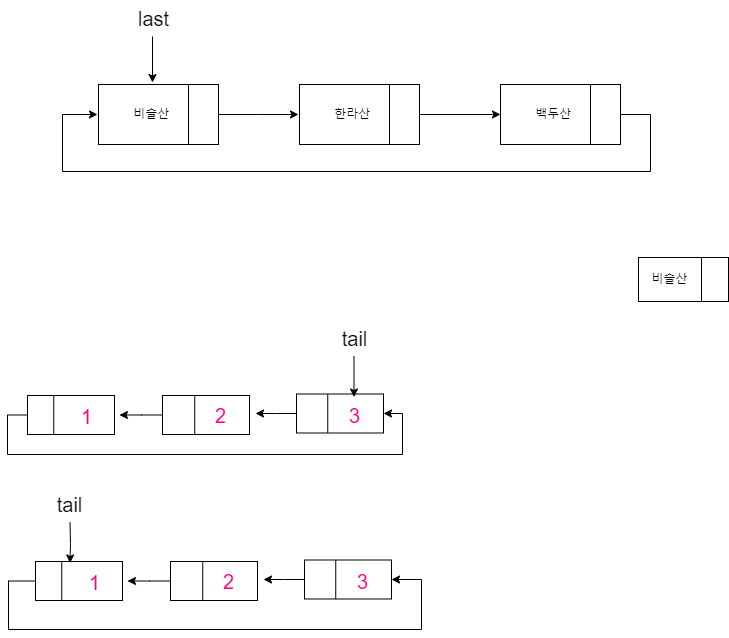

The diagram above was exported from draw.io. Its source (the exported page's mxGraphModel, read from the mxfile embedded in the PNG):
<mxGraphModel dx="2074" dy="758" grid="0" gridSize="10" guides="1" tooltips="1" connect="1" arrows="1" fold="1" page="1" pageScale="1" pageWidth="827" pageHeight="1169" math="0" shadow="0">
  <root>
    <mxCell id="0" />
    <mxCell id="1" parent="0" />
    <mxCell id="7vUs5HxvYEfyIWIJeeuC-52" style="edgeStyle=orthogonalEdgeStyle;rounded=0;orthogonalLoop=1;jettySize=auto;html=1;exitX=0;exitY=0.5;exitDx=0;exitDy=0;" parent="1" source="7vUs5HxvYEfyIWIJeeuC-16" edge="1">
      <mxGeometry relative="1" as="geometry">
        <mxPoint x="142" y="458.5" as="targetPoint" />
      </mxGeometry>
    </mxCell>
    <mxCell id="7vUs5HxvYEfyIWIJeeuC-16" value="" style="whiteSpace=wrap;html=1;" parent="1" vertex="1">
      <mxGeometry x="185" y="439" width="87" height="39" as="geometry" />
    </mxCell>
    <mxCell id="7vUs5HxvYEfyIWIJeeuC-17" style="rounded=0;orthogonalLoop=1;jettySize=auto;html=1;exitX=0.75;exitY=0;exitDx=0;exitDy=0;entryX=0.75;entryY=1;entryDx=0;entryDy=0;endArrow=none;endFill=0;" parent="1" edge="1">
      <mxGeometry relative="1" as="geometry">
        <mxPoint x="217.25" y="439" as="sourcePoint" />
        <mxPoint x="217.25" y="478" as="targetPoint" />
      </mxGeometry>
    </mxCell>
    <mxCell id="7vUs5HxvYEfyIWIJeeuC-25" value="2" style="text;html=1;align=center;verticalAlign=middle;resizable=0;points=[];autosize=1;strokeColor=none;fillColor=none;strokeWidth=5;fontSize=20;fontColor=#FF0080;" parent="1" vertex="1">
      <mxGeometry x="228" y="440.5" width="29" height="36" as="geometry" />
    </mxCell>
    <mxCell id="7vUs5HxvYEfyIWIJeeuC-68" style="edgeStyle=orthogonalEdgeStyle;rounded=0;orthogonalLoop=1;jettySize=auto;html=1;exitX=0;exitY=0.5;exitDx=0;exitDy=0;entryX=1;entryY=0.5;entryDx=0;entryDy=0;" parent="1" source="7vUs5HxvYEfyIWIJeeuC-27" target="7vUs5HxvYEfyIWIJeeuC-42" edge="1">
      <mxGeometry relative="1" as="geometry">
        <mxPoint x="522" y="461" as="targetPoint" />
        <Array as="points">
          <mxPoint x="30" y="459" />
          <mxPoint x="30" y="498" />
          <mxPoint x="425" y="498" />
          <mxPoint x="425" y="457" />
        </Array>
      </mxGeometry>
    </mxCell>
    <mxCell id="7vUs5HxvYEfyIWIJeeuC-27" value="" style="whiteSpace=wrap;html=1;" parent="1" vertex="1">
      <mxGeometry x="50" y="439" width="87" height="39" as="geometry" />
    </mxCell>
    <mxCell id="7vUs5HxvYEfyIWIJeeuC-28" style="rounded=0;orthogonalLoop=1;jettySize=auto;html=1;exitX=0.75;exitY=0;exitDx=0;exitDy=0;entryX=0.75;entryY=1;entryDx=0;entryDy=0;endArrow=none;endFill=0;" parent="1" edge="1">
      <mxGeometry relative="1" as="geometry">
        <mxPoint x="76.25" y="439" as="sourcePoint" />
        <mxPoint x="76.25" y="478" as="targetPoint" />
      </mxGeometry>
    </mxCell>
    <mxCell id="7vUs5HxvYEfyIWIJeeuC-31" value="1" style="text;html=1;align=center;verticalAlign=middle;resizable=0;points=[];autosize=1;strokeColor=none;fillColor=none;strokeWidth=5;fontSize=20;fontColor=#FF0080;" parent="1" vertex="1">
      <mxGeometry x="94" y="442" width="29" height="36" as="geometry" />
    </mxCell>
    <mxCell id="7vUs5HxvYEfyIWIJeeuC-50" style="edgeStyle=orthogonalEdgeStyle;rounded=0;orthogonalLoop=1;jettySize=auto;html=1;exitX=0;exitY=0.5;exitDx=0;exitDy=0;" parent="1" source="7vUs5HxvYEfyIWIJeeuC-42" edge="1">
      <mxGeometry relative="1" as="geometry">
        <mxPoint x="278" y="457" as="targetPoint" />
      </mxGeometry>
    </mxCell>
    <mxCell id="7vUs5HxvYEfyIWIJeeuC-42" value="" style="whiteSpace=wrap;html=1;" parent="1" vertex="1">
      <mxGeometry x="319" y="437.5" width="87" height="39" as="geometry" />
    </mxCell>
    <mxCell id="7vUs5HxvYEfyIWIJeeuC-43" style="rounded=0;orthogonalLoop=1;jettySize=auto;html=1;exitX=0.75;exitY=0;exitDx=0;exitDy=0;entryX=0.75;entryY=1;entryDx=0;entryDy=0;endArrow=none;endFill=0;" parent="1" edge="1">
      <mxGeometry relative="1" as="geometry">
        <mxPoint x="350.25" y="437.5" as="sourcePoint" />
        <mxPoint x="350.25" y="476.5" as="targetPoint" />
      </mxGeometry>
    </mxCell>
    <mxCell id="7vUs5HxvYEfyIWIJeeuC-44" value="3" style="text;html=1;align=center;verticalAlign=middle;resizable=0;points=[];autosize=1;strokeColor=none;fillColor=none;strokeWidth=5;fontSize=20;fontColor=#FF0080;" parent="1" vertex="1">
      <mxGeometry x="362" y="440.5" width="29" height="36" as="geometry" />
    </mxCell>
    <mxCell id="7vUs5HxvYEfyIWIJeeuC-48" value="" style="edgeStyle=orthogonalEdgeStyle;rounded=0;orthogonalLoop=1;jettySize=auto;html=1;" parent="1" source="7vUs5HxvYEfyIWIJeeuC-47" target="7vUs5HxvYEfyIWIJeeuC-44" edge="1">
      <mxGeometry relative="1" as="geometry" />
    </mxCell>
    <mxCell id="7vUs5HxvYEfyIWIJeeuC-47" value="tail" style="text;html=1;align=center;verticalAlign=middle;resizable=0;points=[];autosize=1;strokeColor=none;fillColor=none;fontSize=20;" parent="1" vertex="1">
      <mxGeometry x="354.5" y="364" width="44" height="36" as="geometry" />
    </mxCell>
    <mxCell id="7vUs5HxvYEfyIWIJeeuC-53" style="edgeStyle=orthogonalEdgeStyle;rounded=0;orthogonalLoop=1;jettySize=auto;html=1;exitX=0;exitY=0.5;exitDx=0;exitDy=0;" parent="1" source="7vUs5HxvYEfyIWIJeeuC-54" edge="1">
      <mxGeometry relative="1" as="geometry">
        <mxPoint x="150" y="624.5" as="targetPoint" />
      </mxGeometry>
    </mxCell>
    <mxCell id="7vUs5HxvYEfyIWIJeeuC-54" value="" style="whiteSpace=wrap;html=1;" parent="1" vertex="1">
      <mxGeometry x="193" y="605" width="87" height="39" as="geometry" />
    </mxCell>
    <mxCell id="7vUs5HxvYEfyIWIJeeuC-55" style="rounded=0;orthogonalLoop=1;jettySize=auto;html=1;exitX=0.75;exitY=0;exitDx=0;exitDy=0;entryX=0.75;entryY=1;entryDx=0;entryDy=0;endArrow=none;endFill=0;" parent="1" edge="1">
      <mxGeometry relative="1" as="geometry">
        <mxPoint x="225.25" y="605" as="sourcePoint" />
        <mxPoint x="225.25" y="644" as="targetPoint" />
      </mxGeometry>
    </mxCell>
    <mxCell id="7vUs5HxvYEfyIWIJeeuC-56" value="2" style="text;html=1;align=center;verticalAlign=middle;resizable=0;points=[];autosize=1;strokeColor=none;fillColor=none;strokeWidth=5;fontSize=20;fontColor=#FF0080;" parent="1" vertex="1">
      <mxGeometry x="236" y="606.5" width="29" height="36" as="geometry" />
    </mxCell>
    <mxCell id="7vUs5HxvYEfyIWIJeeuC-67" style="edgeStyle=orthogonalEdgeStyle;rounded=0;orthogonalLoop=1;jettySize=auto;html=1;entryX=1;entryY=0.5;entryDx=0;entryDy=0;" parent="1" source="7vUs5HxvYEfyIWIJeeuC-57" target="7vUs5HxvYEfyIWIJeeuC-62" edge="1">
      <mxGeometry relative="1" as="geometry">
        <mxPoint x="481" y="674" as="targetPoint" />
        <Array as="points">
          <mxPoint x="31" y="625" />
          <mxPoint x="31" y="673" />
          <mxPoint x="444" y="673" />
          <mxPoint x="444" y="623" />
        </Array>
      </mxGeometry>
    </mxCell>
    <mxCell id="7vUs5HxvYEfyIWIJeeuC-57" value="" style="whiteSpace=wrap;html=1;" parent="1" vertex="1">
      <mxGeometry x="58" y="605" width="87" height="39" as="geometry" />
    </mxCell>
    <mxCell id="7vUs5HxvYEfyIWIJeeuC-58" style="rounded=0;orthogonalLoop=1;jettySize=auto;html=1;exitX=0.75;exitY=0;exitDx=0;exitDy=0;entryX=0.75;entryY=1;entryDx=0;entryDy=0;endArrow=none;endFill=0;" parent="1" edge="1">
      <mxGeometry relative="1" as="geometry">
        <mxPoint x="84.25" y="605" as="sourcePoint" />
        <mxPoint x="84.25" y="644" as="targetPoint" />
      </mxGeometry>
    </mxCell>
    <mxCell id="7vUs5HxvYEfyIWIJeeuC-59" value="1" style="text;html=1;align=center;verticalAlign=middle;resizable=0;points=[];autosize=1;strokeColor=none;fillColor=none;strokeWidth=5;fontSize=20;fontColor=#FF0080;" parent="1" vertex="1">
      <mxGeometry x="102" y="608" width="29" height="36" as="geometry" />
    </mxCell>
    <mxCell id="7vUs5HxvYEfyIWIJeeuC-61" style="edgeStyle=orthogonalEdgeStyle;rounded=0;orthogonalLoop=1;jettySize=auto;html=1;exitX=0;exitY=0.5;exitDx=0;exitDy=0;" parent="1" source="7vUs5HxvYEfyIWIJeeuC-62" edge="1">
      <mxGeometry relative="1" as="geometry">
        <mxPoint x="286" y="623" as="targetPoint" />
      </mxGeometry>
    </mxCell>
    <mxCell id="7vUs5HxvYEfyIWIJeeuC-62" value="" style="whiteSpace=wrap;html=1;" parent="1" vertex="1">
      <mxGeometry x="327" y="603.5" width="87" height="39" as="geometry" />
    </mxCell>
    <mxCell id="7vUs5HxvYEfyIWIJeeuC-63" style="rounded=0;orthogonalLoop=1;jettySize=auto;html=1;exitX=0.75;exitY=0;exitDx=0;exitDy=0;entryX=0.75;entryY=1;entryDx=0;entryDy=0;endArrow=none;endFill=0;" parent="1" edge="1">
      <mxGeometry relative="1" as="geometry">
        <mxPoint x="358.25" y="603.5" as="sourcePoint" />
        <mxPoint x="358.25" y="642.5" as="targetPoint" />
      </mxGeometry>
    </mxCell>
    <mxCell id="7vUs5HxvYEfyIWIJeeuC-64" value="3" style="text;html=1;align=center;verticalAlign=middle;resizable=0;points=[];autosize=1;strokeColor=none;fillColor=none;strokeWidth=5;fontSize=20;fontColor=#FF0080;" parent="1" vertex="1">
      <mxGeometry x="370" y="606.5" width="29" height="36" as="geometry" />
    </mxCell>
    <mxCell id="7vUs5HxvYEfyIWIJeeuC-65" value="" style="edgeStyle=orthogonalEdgeStyle;rounded=0;orthogonalLoop=1;jettySize=auto;html=1;" parent="1" edge="1">
      <mxGeometry relative="1" as="geometry">
        <mxPoint x="92.5" y="566" as="sourcePoint" />
        <mxPoint x="92.5" y="606.5" as="targetPoint" />
      </mxGeometry>
    </mxCell>
    <mxCell id="7vUs5HxvYEfyIWIJeeuC-66" value="tail" style="text;html=1;align=center;verticalAlign=middle;resizable=0;points=[];autosize=1;strokeColor=none;fillColor=none;fontSize=20;" parent="1" vertex="1">
      <mxGeometry x="70" y="530" width="44" height="36" as="geometry" />
    </mxCell>
    <mxCell id="7vUs5HxvYEfyIWIJeeuC-70" value="" style="edgeStyle=orthogonalEdgeStyle;rounded=0;orthogonalLoop=1;jettySize=auto;html=1;" parent="1" source="7vUs5HxvYEfyIWIJeeuC-71" edge="1">
      <mxGeometry relative="1" as="geometry">
        <mxPoint x="321" y="158" as="targetPoint" />
      </mxGeometry>
    </mxCell>
    <mxCell id="7vUs5HxvYEfyIWIJeeuC-71" value="비슬산&amp;nbsp; &amp;nbsp;&amp;nbsp;" style="whiteSpace=wrap;html=1;" parent="1" vertex="1">
      <mxGeometry x="121" y="128" width="120" height="60" as="geometry" />
    </mxCell>
    <mxCell id="7vUs5HxvYEfyIWIJeeuC-72" style="rounded=0;orthogonalLoop=1;jettySize=auto;html=1;exitX=0.75;exitY=0;exitDx=0;exitDy=0;entryX=0.75;entryY=1;entryDx=0;entryDy=0;endArrow=none;endFill=0;" parent="1" source="7vUs5HxvYEfyIWIJeeuC-71" target="7vUs5HxvYEfyIWIJeeuC-71" edge="1">
      <mxGeometry relative="1" as="geometry" />
    </mxCell>
    <mxCell id="7vUs5HxvYEfyIWIJeeuC-73" value="" style="edgeStyle=orthogonalEdgeStyle;rounded=0;orthogonalLoop=1;jettySize=auto;html=1;" parent="1" source="7vUs5HxvYEfyIWIJeeuC-74" target="7vUs5HxvYEfyIWIJeeuC-76" edge="1">
      <mxGeometry relative="1" as="geometry" />
    </mxCell>
    <mxCell id="7vUs5HxvYEfyIWIJeeuC-74" value="한라산&amp;nbsp; &amp;nbsp;&amp;nbsp;" style="whiteSpace=wrap;html=1;" parent="1" vertex="1">
      <mxGeometry x="322" y="128" width="120" height="60" as="geometry" />
    </mxCell>
    <mxCell id="7vUs5HxvYEfyIWIJeeuC-75" style="rounded=0;orthogonalLoop=1;jettySize=auto;html=1;exitX=0.75;exitY=0;exitDx=0;exitDy=0;entryX=0.75;entryY=1;entryDx=0;entryDy=0;endArrow=none;endFill=0;" parent="1" source="7vUs5HxvYEfyIWIJeeuC-74" target="7vUs5HxvYEfyIWIJeeuC-74" edge="1">
      <mxGeometry relative="1" as="geometry" />
    </mxCell>
    <mxCell id="7vUs5HxvYEfyIWIJeeuC-78" style="edgeStyle=orthogonalEdgeStyle;rounded=0;orthogonalLoop=1;jettySize=auto;html=1;" parent="1" source="7vUs5HxvYEfyIWIJeeuC-76" edge="1">
      <mxGeometry relative="1" as="geometry">
        <mxPoint x="120" y="158" as="targetPoint" />
        <Array as="points">
          <mxPoint x="673" y="158" />
          <mxPoint x="673" y="215" />
          <mxPoint x="85" y="215" />
          <mxPoint x="85" y="158" />
        </Array>
      </mxGeometry>
    </mxCell>
    <mxCell id="7vUs5HxvYEfyIWIJeeuC-76" value="백두산&amp;nbsp; &amp;nbsp;&amp;nbsp;" style="whiteSpace=wrap;html=1;" parent="1" vertex="1">
      <mxGeometry x="523" y="128" width="120" height="60" as="geometry" />
    </mxCell>
    <mxCell id="7vUs5HxvYEfyIWIJeeuC-77" style="rounded=0;orthogonalLoop=1;jettySize=auto;html=1;exitX=0.75;exitY=0;exitDx=0;exitDy=0;entryX=0.75;entryY=1;entryDx=0;entryDy=0;endArrow=none;endFill=0;" parent="1" source="7vUs5HxvYEfyIWIJeeuC-76" target="7vUs5HxvYEfyIWIJeeuC-76" edge="1">
      <mxGeometry relative="1" as="geometry" />
    </mxCell>
    <mxCell id="7vUs5HxvYEfyIWIJeeuC-80" style="edgeStyle=orthogonalEdgeStyle;rounded=0;orthogonalLoop=1;jettySize=auto;html=1;" parent="1" source="7vUs5HxvYEfyIWIJeeuC-79" edge="1">
      <mxGeometry relative="1" as="geometry">
        <mxPoint x="175" y="126" as="targetPoint" />
      </mxGeometry>
    </mxCell>
    <mxCell id="7vUs5HxvYEfyIWIJeeuC-79" value="last" style="text;html=1;align=center;verticalAlign=middle;resizable=0;points=[];autosize=1;strokeColor=none;fillColor=none;fontSize=20;" parent="1" vertex="1">
      <mxGeometry x="151" y="44" width="49" height="36" as="geometry" />
    </mxCell>
    <mxCell id="7vUs5HxvYEfyIWIJeeuC-89" value="" style="group;movable=1;resizable=1;rotatable=1;deletable=1;editable=1;locked=0;connectable=1;" parent="1" connectable="0" vertex="1">
      <mxGeometry x="661" y="301" width="90" height="44" as="geometry" />
    </mxCell>
    <mxCell id="7vUs5HxvYEfyIWIJeeuC-81" value="비슬산" style="rounded=0;whiteSpace=wrap;html=1;movable=1;resizable=1;rotatable=1;deletable=1;editable=1;locked=0;connectable=1;" parent="7vUs5HxvYEfyIWIJeeuC-89" vertex="1">
      <mxGeometry width="63" height="44" as="geometry" />
    </mxCell>
    <mxCell id="7vUs5HxvYEfyIWIJeeuC-88" value="" style="rounded=0;whiteSpace=wrap;html=1;movable=1;resizable=1;rotatable=1;deletable=1;editable=1;locked=0;connectable=1;" parent="7vUs5HxvYEfyIWIJeeuC-89" vertex="1">
      <mxGeometry x="63" width="27" height="44" as="geometry" />
    </mxCell>
  </root>
</mxGraphModel>